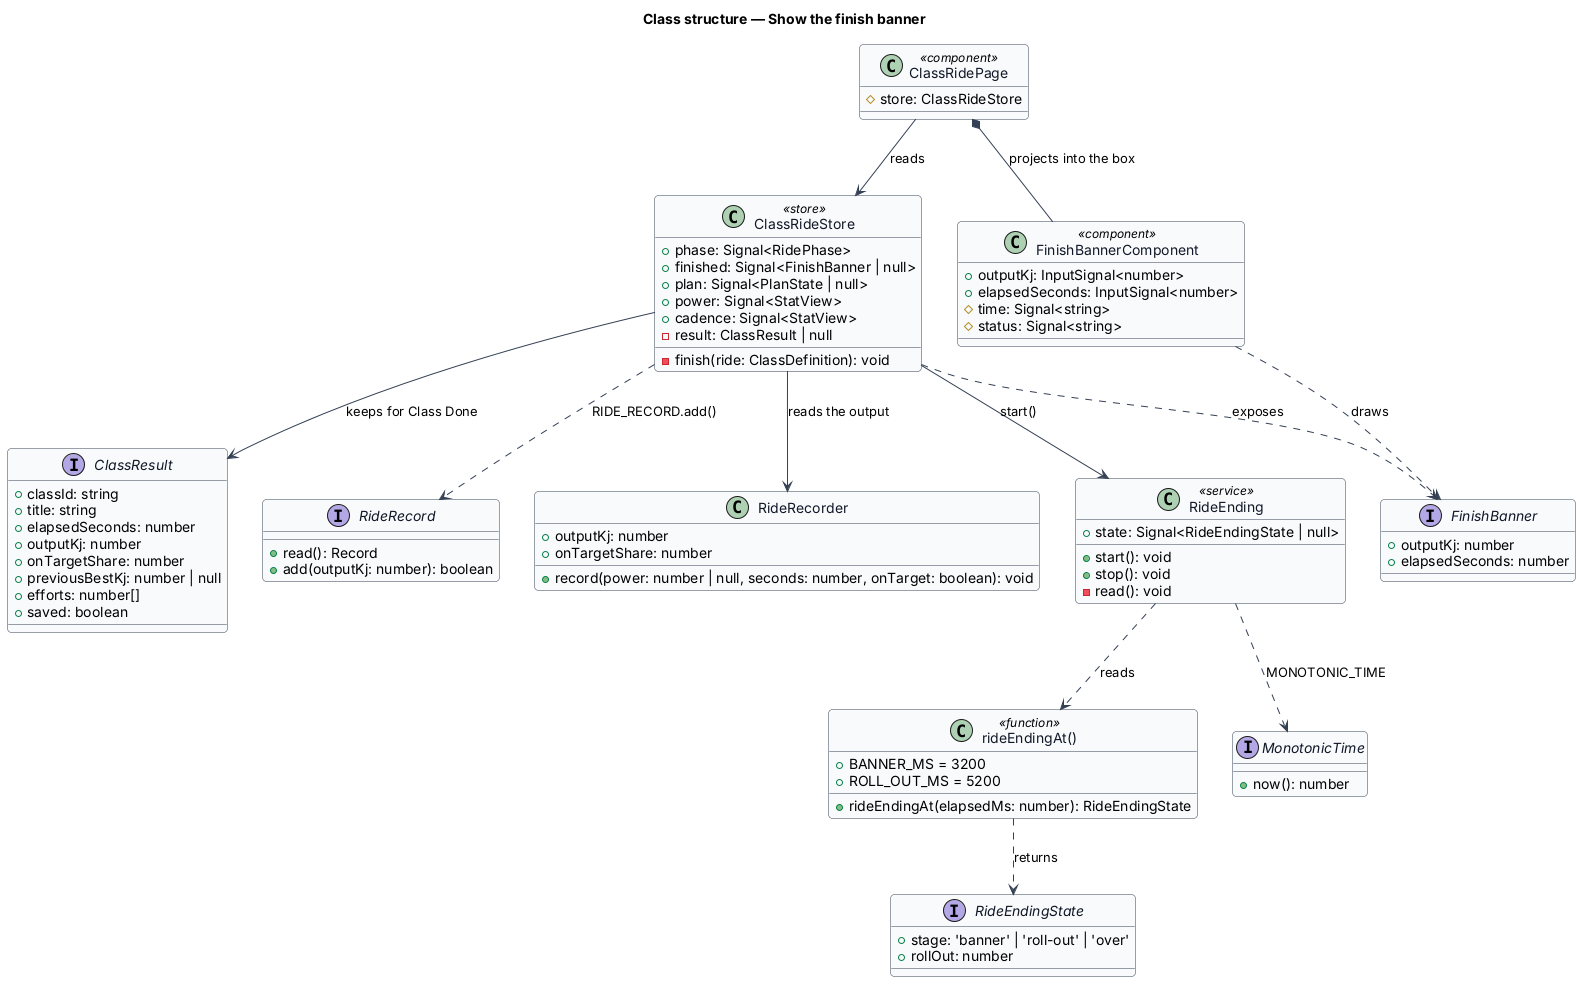

The diagram above was rendered by PlantUML. Its source (embedded in the PNG):
@startuml
' --- shared skin header ---
skinparam backgroundColor #FFFFFF
skinparam shadowing false
skinparam roundcorner 8
skinparam defaultFontName Arial
skinparam ArrowColor #344054
skinparam class {
  BorderColor #344054
  FontColor #101828
  BackgroundColor #F9FAFB
}
' --------------------------
title Class structure — Show the finish banner

interface RideEndingState {
  +stage: 'banner' | 'roll-out' | 'over'
  +rollOut: number
}

class "rideEndingAt()" as fn <<function>> {
  +BANNER_MS = 3200
  +ROLL_OUT_MS = 5200
  +rideEndingAt(elapsedMs: number): RideEndingState
}

class RideEnding <<service>> {
  +state: Signal<RideEndingState | null>
  +start(): void
  +stop(): void
  -read(): void
}

interface MonotonicTime {
  +now(): number
}

interface FinishBanner {
  +outputKj: number
  +elapsedSeconds: number
}

class ClassRideStore <<store>> {
  +phase: Signal<RidePhase>
  +finished: Signal<FinishBanner | null>
  +plan: Signal<PlanState | null>
  +power: Signal<StatView>
  +cadence: Signal<StatView>
  -result: ClassResult | null
  -finish(ride: ClassDefinition): void
}

interface ClassResult {
  +classId: string
  +title: string
  +elapsedSeconds: number
  +outputKj: number
  +onTargetShare: number
  +previousBestKj: number | null
  +efforts: number[]
  +saved: boolean
}

interface RideRecord {
  +read(): Record
  +add(outputKj: number): boolean
}

class RideRecorder {
  +outputKj: number
  +onTargetShare: number
  +record(power: number | null, seconds: number, onTarget: boolean): void
}

class FinishBannerComponent <<component>> {
  +outputKj: InputSignal<number>
  +elapsedSeconds: InputSignal<number>
  #time: Signal<string>
  #status: Signal<string>
}

class ClassRidePage <<component>> {
  #store: ClassRideStore
}

RideEnding ..> fn : reads
fn ..> RideEndingState : returns
RideEnding ..> MonotonicTime : MONOTONIC_TIME
ClassRideStore --> RideEnding : start()
ClassRideStore --> RideRecorder : reads the output
ClassRideStore ..> RideRecord : RIDE_RECORD.add()
ClassRideStore --> ClassResult : keeps for Class Done
ClassRideStore ..> FinishBanner : exposes
ClassRidePage --> ClassRideStore : reads
ClassRidePage *-- FinishBannerComponent : projects into the box
FinishBannerComponent ..> FinishBanner : draws
@enduml